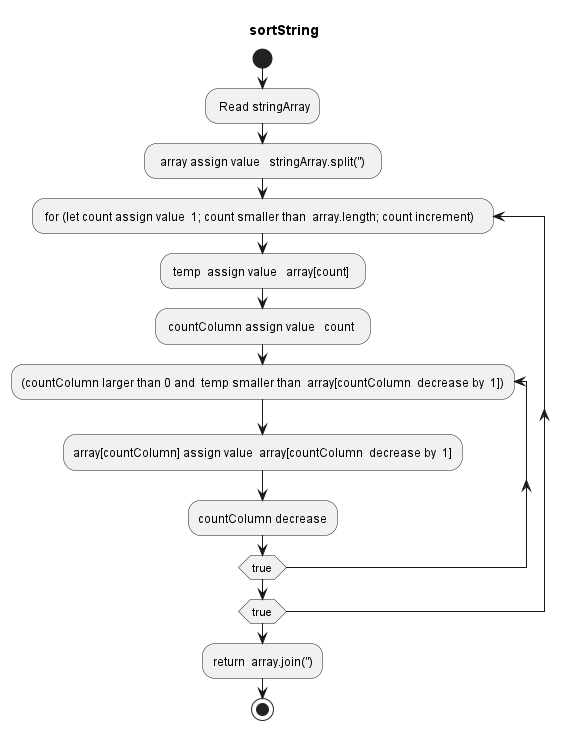

The diagram above was rendered by PlantUML. Its source (embedded in the PNG):
@startuml findMostFrequentChars
title sortString
start
: Read stringArray;
:  array assign value   stringArray.split('')  ; 
repeat: for (let count assign value  1; count smaller than  array.length; count increment)   ; 
: temp  assign value   array[count]  ; 
: countColumn assign value   count  ; 
repeat:(countColumn larger than 0 and  temp smaller than  array[countColumn  decrease by  1])    
:array[countColumn] assign value  array[countColumn  decrease by  1];
      :countColumn decrease;
repeat while(true)
repeat while (true)
:return  array.join(''); 
stop
@enduml